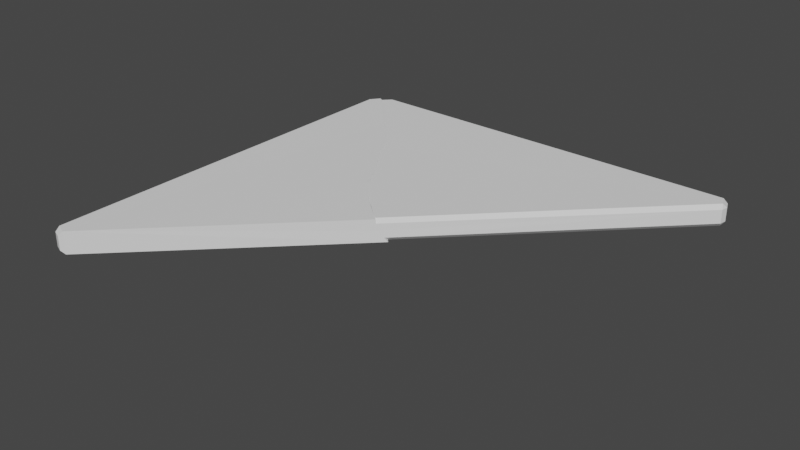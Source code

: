 # Source: cornerBroken.blend  (saved by Blender 2.82.7; exported with 4.5.12 LTS)
import bpy
from mathutils import Matrix  # noqa: F401  (used for matrix-valued properties, if any)

bpy.ops.wm.read_factory_settings(use_empty=True)
scene = bpy.context.scene
scene.name = 'Scene'

# ---- collections
col_collection = bpy.data.collections.new('Collection'); scene.collection.children.link(col_collection)

# ---- world
world_world = bpy.data.worlds.new('World'); scene.world = world_world
world_world.use_nodes = True; world_world.node_tree.nodes.clear()
_N = world_world.node_tree.nodes; _L = world_world.node_tree.links
n0 = _N.new('ShaderNodeOutputWorld'); n0.name = 'World Output'; n0.location = (300, 300)
n1 = _N.new('ShaderNodeBackground'); n1.name = 'Background'; n1.location = (10, 300)
n1.inputs[0].default_value = (0.05088, 0.05088, 0.05088, 1.0)
_L.new(n1.outputs[0], n0.inputs[0])
n0.is_active_output = True
world_world.color = (0.05088, 0.05088, 0.05088)
world_world.use_sun_shadow = False
world_world.sun_shadow_jitter_overblur = 0.0

# ---- meshes
me_plane = bpy.data.meshes.new('Plane')
me_plane.from_pydata([(-1.593, -2.27, -0.055), (-1.62, -2.301, -0.01581), (-1.695, -2.228, -0.055), (-1.698, -2.269, -0.01581), (-1.734, -2.215, -0.01581), (-1.677, 1.516, -0.055), (-1.718, 1.492, -0.01581), (-1.673, 1.569, -0.01581), (-1.6, 1.608, -0.055), (-1.619, 1.637, -0.01581), (0.2595, -0.4496, -0.05499), (-1.695, -2.228, 0.155), (-1.734, -2.215, 0.1158), (-1.698, -2.269, 0.1158), (-1.593, -2.27, 0.155), (-1.62, -2.301, 0.1158), (-1.594, 1.612, 0.155), (-1.592, 1.653, 0.1158), (-1.664, 1.523, 0.155), (-1.699, 1.553, 0.1158), (-1.729, 1.485, 0.1158), (0.1835, -0.5184, 0.1567), (0.1938, -0.509, 0.05145), (-0.6889, 0.5627, -0.0546), (-0.6971, 0.5553, 0.1556), (-1.546, 1.641, 0.05), (-0.7308, 0.5248, 0.05132), (-0.2305, 0.0496, -0.05453), (-0.321, -0.03235, 0.1575), (-0.4702, -0.1674, 0.05573), (0.02441, -0.191, -0.05498), (-0.08646, -0.2914, 0.1575), (0.00611, -0.2076, 0.05042), (-0.5984, 0.1806, -0.05152), (-0.4912, 0.2777, 0.1561), (-0.5136, 0.2574, 0.05162), (-1.061, 1.14, -0.06199), (-1.114, 1.107, 0.1529), (-0.9586, 1.206, 0.0334), (-0.857, 0.8655, -0.05935), (-0.8319, 0.8815, 0.1483), (-0.9011, 0.8377, 0.04977), (-1.337, 1.37, -0.05652), (-1.3, 1.394, 0.149), (-1.306, 1.389, 0.04634)], [], [(0, 2, 5, 8, 42, 36, 39, 23, 33, 27, 30, 10), (6, 4, 12, 20), (11, 14, 21, 31, 28, 34, 24, 40, 37, 43, 16, 18), (0, 10, 22, 21, 14), (44, 25, 16, 43), (17, 9, 7, 19), (2, 3, 4), (5, 6, 7), (11, 12, 13), (18, 19, 20), (2, 0, 1, 3), (0, 14, 15, 1), (14, 11, 13, 15), (12, 4, 3, 13), (18, 16, 17, 19), (16, 25, 8, 9, 17), (8, 5, 7, 9), (6, 20, 19, 7), (5, 2, 4, 6), (11, 18, 20, 12), (1, 15, 13, 3), (35, 26, 24, 34), (33, 23, 26, 35), (42, 8, 25, 44), (30, 27, 29, 32), (32, 29, 28, 31), (22, 32, 31, 21), (10, 30, 32, 22), (27, 33, 35, 29), (29, 35, 34, 28), (39, 36, 38, 41), (41, 38, 37, 40), (26, 41, 40, 24), (23, 39, 41, 26), (36, 42, 44, 38), (38, 44, 43, 37)])
_uv = me_plane.uv_layers.new(name='UVMap')
_uv.uv.foreach_set('vector', [0.3911, -0.08895, 0.3654, -0.0783, 0.3699, 0.8685, 0.3893, 0.8918, 0.4559, 0.8316, 0.5255, 0.7736, 0.5772, 0.704, 0.6197, 0.6274, 0.6427, 0.5308, 0.7357, 0.4977, 0.8001, 0.4368, 0.8596, 0.3714, 0.8624, 0.4835, -0.07501, 0.4835, -0.07501, 0.5168, 0.8608, 0.5168, 0.3654, -0.0783, 0.3911, -0.08895, 0.8404, 0.354, 0.7721, 0.4114, 0.7128, 0.4769, 0.6698, 0.5554, 0.6177, 0.6256, 0.5836, 0.708, 0.5122, 0.7651, 0.4652, 0.8376, 0.3908, 0.8928, 0.373, 0.8704, 0.3911, 0.4736, 0.8596, 0.4736, 0.843, 0.5005, 0.8404, 0.5271, 0.3911, 0.5267, 0.4636, 0.4992, 0.4029, 0.5001, 0.3908, 0.5267, 0.4652, 0.5252, 0.9031, 0.5168, 0.8991, 0.4835, 0.8819, 0.4835, 0.8779, 0.5168, -0.0783, 0.4736, -0.08872, 0.4835, -0.07501, 0.4835, 0.8685, 0.4736, 0.8624, 0.4835, 0.8819, 0.4835, -0.0783, 0.5267, -0.07501, 0.5168, -0.08872, 0.5168, 0.373, 0.8704, 0.3642, 0.8779, 0.3568, 0.8608, 0.3654, -0.0783, 0.3911, -0.08895, 0.3843, -0.09685, 0.3647, -0.08872, -0.08895, 0.4736, -0.08895, 0.5267, -0.09685, 0.5168, -0.09685, 0.4835, 0.3911, -0.08895, 0.3654, -0.0783, 0.3647, -0.08872, 0.3843, -0.09685, -0.07501, 0.5168, -0.07501, 0.4835, -0.08872, 0.4835, -0.08872, 0.5168, 0.373, 0.8704, 0.3908, 0.8928, 0.3912, 0.9031, 0.3642, 0.8779, 0.3908, 0.5267, 0.4029, 0.5001, 0.3893, 0.4736, 0.3845, 0.4835, 0.3912, 0.5168, 0.3893, 0.8918, 0.3699, 0.8685, 0.3708, 0.8819, 0.3845, 0.8991, 0.8624, 0.4835, 0.8608, 0.5168, 0.8779, 0.5168, 0.8819, 0.4835, 0.3699, 0.8685, 0.3654, -0.0783, 0.3555, -0.07501, 0.3594, 0.8624, 0.3654, -0.0783, 0.373, 0.8704, 0.3568, 0.8608, 0.3555, -0.07501, 0.3843, 0.4835, 0.3843, 0.5168, 0.3647, 0.5168, 0.3647, 0.4835, 0.5502, 0.5005, 0.6178, 0.5005, 0.6256, 0.5268, 0.5554, 0.527, 0.5308, 0.4745, 0.6274, 0.4737, 0.6178, 0.5005, 0.5502, 0.5005, 0.4559, 0.4732, 0.3893, 0.4736, 0.4029, 0.5001, 0.4636, 0.4992, 0.8001, 0.4368, 0.7357, 0.4977, 0.6751, 0.4428, 0.7955, 0.4326, 0.7955, 0.5002, 0.6751, 0.5016, 0.7128, 0.5273, 0.7721, 0.5273, 0.3564, 0.5005, 0.4326, 0.5002, 0.4114, 0.5273, 0.354, 0.5271, 0.3714, 0.4736, 0.4368, 0.4736, 0.4326, 0.5002, 0.3564, 0.5005, 0.7357, 0.4977, 0.6427, 0.5308, 0.6641, 0.5502, 0.6751, 0.4428, 0.6751, 0.4428, 0.6641, 0.5502, 0.6698, 0.5554, 0.7128, 0.4769, 0.704, 0.4725, 0.7736, 0.4718, 0.79, 0.4959, 0.697, 0.5001, 0.697, 0.5001, 0.79, 0.4959, 0.7651, 0.5262, 0.708, 0.525, 0.6178, 0.5005, 0.697, 0.5001, 0.708, 0.525, 0.6256, 0.5268, 0.6274, 0.4737, 0.704, 0.4725, 0.697, 0.5001, 0.6178, 0.5005, 0.5255, 0.4718, 0.4559, 0.4732, 0.4636, 0.4992, 0.5516, 0.4959, 0.5516, 0.79, 0.4636, 0.8364, 0.4652, 0.8376, 0.5122, 0.7651])
me_plane.use_remesh_fix_poles = True
me_plane.use_remesh_preserve_attributes = False
me_plane.use_mirror_vertex_groups = False
me_plane.update()
me_plane_001 = bpy.data.meshes.new('Plane.001')
me_plane_001.from_pydata([(0.1976, -0.5189, 0.05245), (-1.577, 1.673, 0.05097), (-0.745, 0.535, 0.05232), (-0.4794, -0.1707, 0.05682), (0.006229, -0.2116, 0.0514), (-0.61, 0.1841, -0.05253), (-0.5236, 0.2624, 0.05262), (-1.146, 1.128, 0.1222), (-0.9833, 1.229, 0.01408), (-0.8495, 0.8986, 0.1467), (-0.9216, 0.8538, 0.04078), (-1.329, 1.421, 0.1388), (-1.334, 1.416, 0.04117), (0.191, -0.5249, 0.1194), (-1.489, 1.74, -0.01484), (-1.512, 1.701, -0.05403), (-1.556, 1.712, -0.01484), (2.221, 1.701, -0.05403), (2.208, 1.74, -0.01484), (2.263, 1.704, -0.01484), (2.264, 1.599, -0.05403), (2.295, 1.626, -0.01484), (2.282, 1.562, -0.01484), (-1.512, 1.701, 0.156), (-1.489, 1.74, 0.1168), (-1.556, 1.712, 0.1168), (2.264, 1.599, 0.156), (2.282, 1.562, 0.1168), (2.295, 1.626, 0.1168), (2.208, 1.74, 0.1168), (2.221, 1.701, 0.156), (2.263, 1.704, 0.1168), (-1.608, 1.653, 0.1213), (-1.526, 1.569, 0.154), (-1.593, 1.62, 0.156), (-1.6, 1.613, -0.05403), (-1.612, 1.651, -0.01835), (-1.614, 1.654, -0.01484), (-1.609, 1.659, 0.1168), (-1.363, 1.397, -0.05855), (-1.078, 1.169, -0.07386), (-0.8771, 0.8807, -0.05659), (-0.7602, 0.6841, 0.1534), (-0.6541, 0.3702, -0.05403), (-0.7116, 0.5653, 0.156), (-0.703, 0.5731, -0.05403), (-0.5014, 0.2825, 0.156), (-0.3339, -0.03902, 0.156), (-0.4265, 0.1188, -0.05403), (-0.2384, 0.04748, -0.05403), (0.02454, -0.195, -0.05403), (-0.08421, -0.2935, 0.156), (0.2363, -0.4279, -0.05403), (0.2388, -0.4808, -0.01484), (0.23, -0.4895, -0.0001231), (0.1595, -0.5047, 0.156)], [], [(12, 11, 33, 34, 32, 1), (6, 46, 44, 2), (5, 6, 2, 45, 43), (4, 51, 47, 3), (0, 13, 55, 51, 4), (3, 47, 46, 6), (10, 9, 7, 8), (2, 44, 42, 9, 10), (8, 7, 11, 12), (19, 31, 28, 21), (13, 0, 54, 53, 22, 27), (18, 14, 24, 29), (25, 16, 37, 38), (14, 15, 16), (17, 18, 19), (20, 21, 22), (23, 24, 25), (26, 27, 28), (29, 30, 31), (20, 17, 19, 21), (18, 29, 31, 19), (30, 26, 28, 31), (27, 22, 21, 28), (24, 14, 16, 25), (15, 35, 36, 37, 16), (22, 53, 52, 20), (14, 18, 17, 15), (26, 55, 13, 27), (23, 30, 29, 24), (40, 8, 12, 39), (45, 2, 10, 41), (50, 4, 3, 49), (36, 1, 32, 38, 37), (38, 32, 34, 23, 25), (33, 11, 7, 9, 42), (49, 3, 6, 5, 48), (41, 10, 8, 40), (48, 5, 43), (39, 12, 1, 36, 35), (54, 0, 4, 50, 52, 53), (34, 33, 42, 44, 46, 47, 51, 55, 26, 30, 23), (52, 50, 49, 48, 43, 45, 41, 40, 39, 35, 15, 17, 20)])
_uv = me_plane_001.uv_layers.new(name='UVMap')
_uv.uv.foreach_set('vector', [0.156, 0.4982, 0.1572, 0.5231, 0.1068, 0.527, 0.08977, 0.5275, 0.08574, 0.5187, 0.09391, 0.5007, 0.2915, 0.5011, 0.2966, 0.5275, 0.369, 0.5275, 0.3612, 0.501, 0.2715, 0.4742, 0.2915, 0.5011, 0.3612, 0.501, 0.371, 0.4738, 0.3191, 0.4738, 0.4988, 0.5008, 0.4757, 0.5275, 0.4118, 0.5275, 0.3746, 0.5022, 0.09162, 0.501, 0.09009, 0.5182, 0.09526, 0.5275, 0.1493, 0.5275, 0.1702, 0.5008, 0.3746, 0.1807, 0.4118, 0.2144, 0.3689, 0.2966, 0.3633, 0.2915, 0.4428, 0.4981, 0.4542, 0.5252, 0.513, 0.5189, 0.5387, 0.4912, 0.3612, 0.501, 0.369, 0.5275, 0.3994, 0.5269, 0.4542, 0.5252, 0.4428, 0.4981, 0.2457, 0.5387, 0.204, 0.513, 0.1572, 0.5878, 0.156, 0.5866, 0.6603, 0.4838, 0.6603, 0.5175, 0.6404, 0.5175, 0.6404, 0.4838, 0.5461, 0.5182, 0.5478, 0.501, 0.5561, 0.4876, 0.5583, 0.4838, 1.081, 0.4838, 1.081, 0.5175, 1.062, 0.4838, 0.1164, 0.4838, 0.1164, 0.5175, 1.062, 0.5175, 0.09924, 0.5175, 0.09924, 0.4838, 0.08425, 0.4838, 0.08563, 0.5175, 0.1164, 0.4838, 0.1105, 0.4738, 0.09924, 0.4838, 1.065, 0.4738, 1.062, 0.4838, 1.076, 0.4838, 0.6335, 0.4738, 0.6404, 0.4838, 0.6241, 0.4838, 0.1105, 0.5275, 0.1164, 0.5175, 0.09924, 0.5175, 0.6335, 0.5275, 0.6241, 0.5175, 0.6404, 0.5175, 1.062, 0.5175, 1.065, 0.5275, 1.076, 0.5175, 1.076, 0.6335, 1.065, 0.6595, 1.076, 0.6603, 1.084, 0.6404, 1.062, 0.4838, 1.062, 0.5175, 1.076, 0.5175, 1.076, 0.4838, 1.065, 0.6595, 1.076, 0.6335, 1.084, 0.6404, 1.076, 0.6603, 0.6241, 0.5175, 0.6241, 0.4838, 0.6404, 0.4838, 0.6404, 0.5175, 0.1164, 0.5175, 0.1164, 0.4838, 0.09924, 0.4838, 0.09924, 0.5175, 0.1105, 0.6595, 0.08789, 0.6369, 0.08481, 0.6468, 0.08425, 0.6475, 0.09924, 0.6625, 1.081, 0.6241, 0.5583, 0.1014, 0.5577, 0.1149, 1.076, 0.6335, 0.1164, 0.6695, 1.062, 0.6695, 1.065, 0.6595, 0.1105, 0.6595, 1.076, 0.6335, 0.538, 0.09526, 0.5461, 0.09009, 1.081, 0.6241, 0.1105, 0.5275, 1.065, 0.5275, 1.062, 0.5175, 0.1164, 0.5175, 0.2214, 0.4687, 0.2457, 0.4912, 0.156, 0.4982, 0.1485, 0.4727, 0.371, 0.4738, 0.3612, 0.501, 0.4428, 0.4981, 0.4497, 0.4732, 0.5035, 0.1745, 0.4988, 0.1702, 0.3746, 0.1807, 0.4362, 0.2365, 0.08481, 0.4829, 0.09391, 0.5007, 0.08574, 0.5187, 0.08563, 0.5175, 0.08425, 0.4838, 0.08563, 0.6488, 0.08574, 0.6473, 0.08977, 0.6388, 0.1105, 0.6595, 0.09924, 0.6625, 0.1068, 0.6258, 0.1572, 0.5878, 0.204, 0.513, 0.2799, 0.4542, 0.3027, 0.3994, 0.4362, 0.2365, 0.3746, 0.1807, 0.3633, 0.2915, 0.3412, 0.2715, 0.3881, 0.2547, 0.4497, 0.4732, 0.4428, 0.4981, 0.5387, 0.4912, 0.5233, 0.4687, 0.3881, 0.2547, 0.3412, 0.2715, 0.3299, 0.3191, 0.1485, 0.4727, 0.156, 0.4982, 0.09391, 0.5007, 0.08481, 0.4829, 0.08789, 0.4738, 0.09913, 0.4876, 0.09162, 0.501, 0.1702, 0.5008, 0.1745, 0.4738, 0.1149, 0.4738, 0.1014, 0.4838, 0.08977, 0.6388, 0.1068, 0.6258, 0.3027, 0.3994, 0.3152, 0.369, 0.3689, 0.2966, 0.4118, 0.2144, 0.4757, 0.1493, 0.538, 0.09526, 1.076, 0.6335, 1.065, 0.6595, 0.1105, 0.6595, 0.5577, 0.1149, 0.5035, 0.1745, 0.4362, 0.2365, 0.3881, 0.2547, 0.3299, 0.3191, 0.3174, 0.371, 0.2728, 0.4497, 0.2214, 0.5233, 0.1485, 0.5818, 0.08789, 0.6369, 0.1105, 0.6595, 1.065, 0.6595, 1.076, 0.6335])
me_plane_001.use_remesh_fix_poles = True
me_plane_001.use_remesh_preserve_attributes = False
me_plane_001.use_mirror_vertex_groups = False
me_plane_001.update()

# ---- objects
ob_plane = bpy.data.objects.new('Plane', me_plane)
ob_plane_001 = bpy.data.objects.new('Plane.001', me_plane_001)

# ---- transforms, parenting, visibility, modifiers, constraints
ob_plane.location = (0.0, 0.0, 0.0)
ob_plane.lineart.crease_threshold = 0.0
ob_plane_001.location = (2.98e-08, 0.0, 0.0)
ob_plane_001.scale = (0.9809, 0.9809, 0.9809)
ob_plane_001.lineart.crease_threshold = 0.0

# ---- collection membership
col_collection.objects.link(ob_plane)
col_collection.objects.link(ob_plane_001)

# ---- scene / render settings (as saved in the file)
scene.frame_start = 1; scene.frame_end = 250; scene.frame_set(1)
scene.render.engine = 'BLENDER_EEVEE_NEXT'
scene.cycles.use_denoising = False
scene.cycles.samples = 128
scene.cycles.sampling_pattern = 'TABULATED_SOBOL'
scene.cycles.use_adaptive_sampling = False
scene.cycles.use_light_tree = False
scene.view_settings.view_transform = 'Filmic'
bpy.context.view_layer.update()

# ---- added for rendering (the .blend has no active camera and no usable light): camera, sun
cam_auto = bpy.data.cameras.new('AutoCamera')
cam_auto.lens = 50.0
cam_auto.sensor_width = 36.0
cam_auto.clip_end = 1000.0
ob_auto_camera = bpy.data.objects.new('AutoCamera', cam_auto)
scene.collection.objects.link(ob_auto_camera)
ob_auto_camera.location = (5.4921, -6.57733, 4.22931)
ob_auto_camera.rotation_euler = (1.09748, -7.21219e-08, 0.694738)
scene.camera = ob_auto_camera
light_auto_sun = bpy.data.lights.new('AutoSun', 'SUN')
light_auto_sun.energy = 3.0
light_auto_sun.angle = 0.0523599
ob_auto_sun = bpy.data.objects.new('AutoSun', light_auto_sun)
scene.collection.objects.link(ob_auto_sun)
ob_auto_sun.rotation_euler = (0.872665, 0.174533, 0.523599)
bpy.context.view_layer.update()
